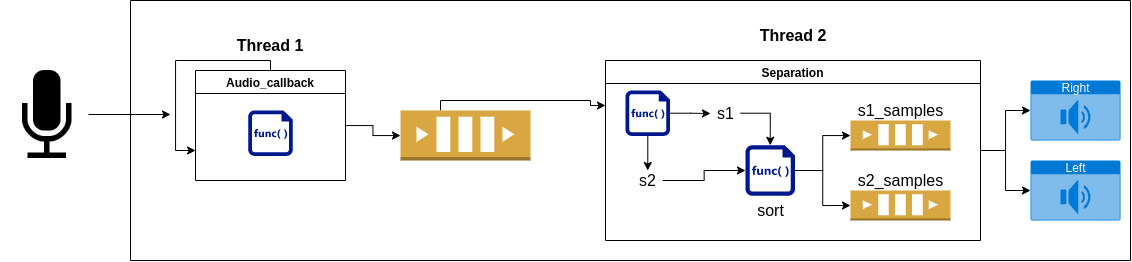

The diagram above was exported from draw.io. Its source (the exported page's mxGraphModel, read from the mxfile embedded in the PNG):
<mxGraphModel dx="2216" dy="744" grid="1" gridSize="10" guides="1" tooltips="1" connect="1" arrows="1" fold="1" page="1" pageScale="1" pageWidth="827" pageHeight="1169" math="0" shadow="0">
  <root>
    <mxCell id="0" />
    <mxCell id="1" parent="0" />
    <mxCell id="2" value="" style="swimlane;startSize=0;" vertex="1" parent="1">
      <mxGeometry x="-100" y="30" width="1000" height="260" as="geometry">
        <mxRectangle x="-30" y="310" width="50" height="40" as="alternateBounds" />
      </mxGeometry>
    </mxCell>
    <mxCell id="3" style="edgeStyle=orthogonalEdgeStyle;rounded=0;orthogonalLoop=1;jettySize=auto;html=1;fontSize=16;" edge="1" parent="2" source="4" target="25">
      <mxGeometry relative="1" as="geometry" />
    </mxCell>
    <mxCell id="4" value="Audio_callback" style="swimlane;startSize=23;" vertex="1" parent="2">
      <mxGeometry x="65" y="70" width="150" height="110" as="geometry" />
    </mxCell>
    <mxCell id="5" value="" style="sketch=0;aspect=fixed;pointerEvents=1;shadow=0;dashed=0;html=1;strokeColor=none;labelPosition=center;verticalLabelPosition=bottom;verticalAlign=top;align=center;fillColor=#00188D;shape=mxgraph.mscae.enterprise.code_file;fontSize=16;" vertex="1" parent="4">
      <mxGeometry x="52.75" y="40" width="44.5" height="45.41" as="geometry" />
    </mxCell>
    <mxCell id="6" style="edgeStyle=orthogonalEdgeStyle;rounded=0;orthogonalLoop=1;jettySize=auto;html=1;fontSize=16;" edge="1" parent="2" source="8" target="27">
      <mxGeometry relative="1" as="geometry" />
    </mxCell>
    <mxCell id="7" style="edgeStyle=orthogonalEdgeStyle;rounded=0;orthogonalLoop=1;jettySize=auto;html=1;fontSize=16;" edge="1" parent="2" source="8" target="28">
      <mxGeometry relative="1" as="geometry" />
    </mxCell>
    <mxCell id="8" value="Separation" style="swimlane;" vertex="1" parent="2">
      <mxGeometry x="475" y="60" width="375" height="180" as="geometry" />
    </mxCell>
    <mxCell id="9" value="" style="sketch=0;aspect=fixed;pointerEvents=1;shadow=0;dashed=0;html=1;strokeColor=none;labelPosition=center;verticalLabelPosition=bottom;verticalAlign=top;align=center;fillColor=#00188D;shape=mxgraph.mscae.enterprise.code_file;fontSize=16;" vertex="1" parent="8">
      <mxGeometry x="20" y="30" width="44.5" height="45.41" as="geometry" />
    </mxCell>
    <mxCell id="10" style="edgeStyle=orthogonalEdgeStyle;rounded=0;orthogonalLoop=1;jettySize=auto;html=1;entryX=0;entryY=0.5;entryDx=0;entryDy=0;entryPerimeter=0;fontSize=16;" edge="1" parent="8" source="11" target="16">
      <mxGeometry relative="1" as="geometry" />
    </mxCell>
    <mxCell id="11" value="s2" style="text;html=1;align=center;verticalAlign=middle;resizable=0;points=[];autosize=1;strokeColor=none;fillColor=none;fontSize=16;" vertex="1" parent="8">
      <mxGeometry x="27.25" y="110" width="30" height="20" as="geometry" />
    </mxCell>
    <mxCell id="12" value="" style="outlineConnect=0;dashed=0;verticalLabelPosition=bottom;verticalAlign=top;align=center;html=1;shape=mxgraph.aws3.queue;fillColor=#D9A741;gradientColor=none;fontSize=16;" vertex="1" parent="8">
      <mxGeometry x="245" y="60" width="100" height="30" as="geometry" />
    </mxCell>
    <mxCell id="13" value="" style="outlineConnect=0;dashed=0;verticalLabelPosition=bottom;verticalAlign=top;align=center;html=1;shape=mxgraph.aws3.queue;fillColor=#D9A741;gradientColor=none;fontSize=16;" vertex="1" parent="8">
      <mxGeometry x="245" y="130" width="100" height="30" as="geometry" />
    </mxCell>
    <mxCell id="14" value="s1_samples" style="text;html=1;align=center;verticalAlign=middle;resizable=0;points=[];autosize=1;strokeColor=none;fillColor=none;fontSize=16;" vertex="1" parent="8">
      <mxGeometry x="245" y="40" width="100" height="20" as="geometry" />
    </mxCell>
    <mxCell id="15" value="s2_samples" style="text;html=1;align=center;verticalAlign=middle;resizable=0;points=[];autosize=1;strokeColor=none;fillColor=none;fontSize=16;" vertex="1" parent="8">
      <mxGeometry x="245" y="110" width="100" height="20" as="geometry" />
    </mxCell>
    <mxCell id="16" value="" style="sketch=0;aspect=fixed;pointerEvents=1;shadow=0;dashed=0;html=1;strokeColor=none;labelPosition=center;verticalLabelPosition=bottom;verticalAlign=top;align=center;fillColor=#00188D;shape=mxgraph.mscae.enterprise.code_file;fontSize=16;" vertex="1" parent="8">
      <mxGeometry x="140" y="84.75" width="49.5" height="50.51" as="geometry" />
    </mxCell>
    <mxCell id="17" style="edgeStyle=orthogonalEdgeStyle;rounded=0;orthogonalLoop=1;jettySize=auto;html=1;exitX=1;exitY=0.5;exitDx=0;exitDy=0;exitPerimeter=0;fontSize=16;" edge="1" parent="8" source="16" target="12">
      <mxGeometry relative="1" as="geometry">
        <mxPoint x="215" y="70" as="targetPoint" />
      </mxGeometry>
    </mxCell>
    <mxCell id="18" style="edgeStyle=orthogonalEdgeStyle;rounded=0;orthogonalLoop=1;jettySize=auto;html=1;fontSize=16;entryX=0;entryY=0.5;entryDx=0;entryDy=0;entryPerimeter=0;" edge="1" parent="8" source="16" target="13">
      <mxGeometry relative="1" as="geometry">
        <mxPoint x="215" y="150" as="targetPoint" />
      </mxGeometry>
    </mxCell>
    <mxCell id="19" value="sort" style="text;html=1;align=center;verticalAlign=middle;resizable=0;points=[];autosize=1;strokeColor=none;fillColor=none;fontSize=16;" vertex="1" parent="8">
      <mxGeometry x="144.75" y="140" width="40" height="20" as="geometry" />
    </mxCell>
    <mxCell id="20" value="s1" style="text;html=1;align=center;verticalAlign=middle;resizable=0;points=[];autosize=1;strokeColor=none;fillColor=none;fontSize=16;" vertex="1" parent="8">
      <mxGeometry x="105" y="42.71000000000001" width="30" height="20" as="geometry" />
    </mxCell>
    <mxCell id="21" style="edgeStyle=orthogonalEdgeStyle;rounded=0;orthogonalLoop=1;jettySize=auto;html=1;entryX=0.5;entryY=0;entryDx=0;entryDy=0;entryPerimeter=0;fontSize=16;" edge="1" parent="8" source="20" target="16">
      <mxGeometry relative="1" as="geometry" />
    </mxCell>
    <mxCell id="22" value="&lt;b&gt;&lt;font style=&quot;font-size: 16px&quot;&gt;Thread 1&lt;/font&gt;&lt;/b&gt;" style="text;html=1;strokeColor=none;fillColor=none;align=center;verticalAlign=middle;whiteSpace=wrap;rounded=0;" vertex="1" parent="2">
      <mxGeometry x="100" y="30" width="80" height="30" as="geometry" />
    </mxCell>
    <mxCell id="23" value="&lt;b&gt;&lt;font style=&quot;font-size: 16px&quot;&gt;Thread 2&lt;/font&gt;&lt;/b&gt;" style="text;html=1;strokeColor=none;fillColor=none;align=center;verticalAlign=middle;whiteSpace=wrap;rounded=0;" vertex="1" parent="2">
      <mxGeometry x="622.5" y="20" width="80" height="30" as="geometry" />
    </mxCell>
    <mxCell id="24" style="edgeStyle=orthogonalEdgeStyle;rounded=0;orthogonalLoop=1;jettySize=auto;html=1;entryX=0;entryY=0.25;entryDx=0;entryDy=0;fontSize=16;" edge="1" parent="2" source="25" target="8">
      <mxGeometry relative="1" as="geometry">
        <Array as="points">
          <mxPoint x="310" y="100" />
          <mxPoint x="460" y="100" />
        </Array>
      </mxGeometry>
    </mxCell>
    <mxCell id="25" value="" style="outlineConnect=0;dashed=0;verticalLabelPosition=bottom;verticalAlign=top;align=center;html=1;shape=mxgraph.aws3.queue;fillColor=#D9A741;gradientColor=none;fontSize=16;" vertex="1" parent="2">
      <mxGeometry x="270" y="110" width="130" height="50" as="geometry" />
    </mxCell>
    <mxCell id="26" style="edgeStyle=orthogonalEdgeStyle;rounded=0;orthogonalLoop=1;jettySize=auto;html=1;fontSize=16;" edge="1" parent="2" source="4">
      <mxGeometry relative="1" as="geometry">
        <mxPoint x="65" y="150" as="targetPoint" />
        <Array as="points">
          <mxPoint x="140" y="60" />
          <mxPoint x="45" y="60" />
          <mxPoint x="45" y="150" />
          <mxPoint x="65" y="150" />
        </Array>
      </mxGeometry>
    </mxCell>
    <mxCell id="27" value="Right" style="html=1;strokeColor=none;fillColor=#0079D6;labelPosition=center;verticalLabelPosition=middle;verticalAlign=top;align=center;fontSize=12;outlineConnect=0;spacingTop=-6;fontColor=#FFFFFF;sketch=0;shape=mxgraph.sitemap.audio;" vertex="1" parent="2">
      <mxGeometry x="900" y="80" width="90" height="60" as="geometry" />
    </mxCell>
    <mxCell id="28" value="Left" style="html=1;strokeColor=none;fillColor=#0079D6;labelPosition=center;verticalLabelPosition=middle;verticalAlign=top;align=center;fontSize=12;outlineConnect=0;spacingTop=-6;fontColor=#FFFFFF;sketch=0;shape=mxgraph.sitemap.audio;" vertex="1" parent="2">
      <mxGeometry x="900" y="160" width="90" height="60" as="geometry" />
    </mxCell>
    <mxCell id="29" style="edgeStyle=orthogonalEdgeStyle;rounded=0;orthogonalLoop=1;jettySize=auto;html=1;fontSize=16;" edge="1" source="30" parent="1">
      <mxGeometry relative="1" as="geometry">
        <mxPoint x="-60" y="144" as="targetPoint" />
      </mxGeometry>
    </mxCell>
    <mxCell id="30" value="" style="shape=image;html=1;verticalAlign=top;verticalLabelPosition=bottom;labelBackgroundColor=#ffffff;imageAspect=0;aspect=fixed;image=https://cdn2.iconfinder.com/data/icons/freecns-cumulus/16/519971-034_Microphone-128.png;fontSize=16;" vertex="1" parent="1">
      <mxGeometry x="-230" y="100" width="88" height="88" as="geometry" />
    </mxCell>
    <mxCell id="31" style="edgeStyle=orthogonalEdgeStyle;rounded=0;orthogonalLoop=1;jettySize=auto;html=1;fontSize=16;" edge="1" source="9" parent="1">
      <mxGeometry relative="1" as="geometry">
        <mxPoint x="480" y="142.9999999999999" as="targetPoint" />
      </mxGeometry>
    </mxCell>
    <mxCell id="32" style="edgeStyle=orthogonalEdgeStyle;rounded=0;orthogonalLoop=1;jettySize=auto;html=1;fontSize=16;" edge="1" source="9" parent="1">
      <mxGeometry relative="1" as="geometry">
        <mxPoint x="417.25" y="200" as="targetPoint" />
      </mxGeometry>
    </mxCell>
  </root>
</mxGraphModel>